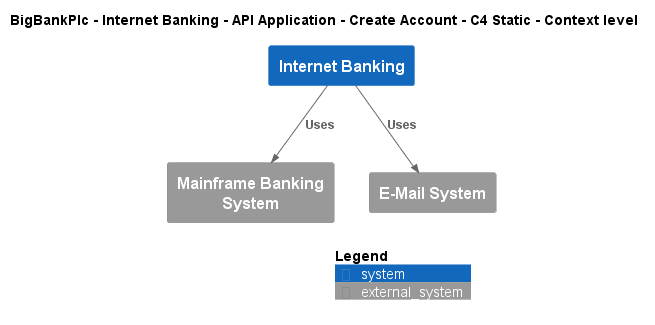

The diagram above was rendered by PlantUML. Its source (embedded in the PNG):
@startuml
!include ..\..\..\..\..\..\..\.c4s\C4_Context.puml

AddElementTag("c4interflow:lifecycle:new", $bgColor=green, $fontColor=#ffffff, $borderColor=green, $shadowing="False")
AddElementTag("c4interflow:lifecycle:changed", $bgColor=orange, $fontColor=#ffffff, $borderColor=orange, $shadowing="False")
AddElementTag("c4interflow:lifecycle:removed", $bgColor=red, $fontColor=#ffffff, $borderColor=red, $shadowing="False")

AddRelTag("c4interflow:lifecycle:new", $textColor=green, $lineColor=green)
AddRelTag("c4interflow:lifecycle:changed", $textColor=orange, $lineColor=orange)
AddRelTag("c4interflow:lifecycle:removed", $textColor=red, $lineColor=red)

SHOW_PERSON_PORTRAIT()
LAYOUT_TOP_DOWN()

skinparam linetype polyline

title BigBankPlc - Internet Banking - API Application - Create Account - C4 Static - Context level

System(BigBankPlc.SoftwareSystems.InternetBanking, "Internet Banking", "")
System_Ext(BigBankPlc.SoftwareSystems.MainframeBankingSystem, "Mainframe Banking System", "")
System_Ext(BigBankPlc.SoftwareSystems.EMailSystem, "E-Mail System", "")

Rel(BigBankPlc.SoftwareSystems.InternetBanking, BigBankPlc.SoftwareSystems.MainframeBankingSystem, "Uses")
Rel(BigBankPlc.SoftwareSystems.InternetBanking, BigBankPlc.SoftwareSystems.EMailSystem, "Uses")


SHOW_LEGEND()
@enduml